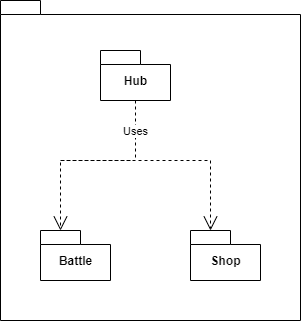

The diagram above was exported from draw.io. Its source (the exported page's mxGraphModel, read from the mxfile embedded in the PNG):
<mxGraphModel dx="640" dy="482" grid="1" gridSize="10" guides="1" tooltips="1" connect="1" arrows="1" fold="1" page="1" pageScale="1" pageWidth="1400" pageHeight="850" math="0" shadow="0">
  <root>
    <mxCell id="0" />
    <mxCell id="1" parent="0" />
    <mxCell id="ipVcBjxH-7rnfEjvf8Y6-6" value="" style="shape=folder;fontStyle=1;spacingTop=10;tabWidth=40;tabHeight=14;tabPosition=left;html=1;" vertex="1" parent="1">
      <mxGeometry x="130" y="60" width="300" height="320" as="geometry" />
    </mxCell>
    <mxCell id="ipVcBjxH-7rnfEjvf8Y6-7" value="Hub" style="shape=folder;fontStyle=1;spacingTop=10;tabWidth=40;tabHeight=14;tabPosition=left;html=1;" vertex="1" parent="1">
      <mxGeometry x="230" y="110" width="70" height="50" as="geometry" />
    </mxCell>
    <mxCell id="ipVcBjxH-7rnfEjvf8Y6-8" value="Battle" style="shape=folder;fontStyle=1;spacingTop=10;tabWidth=40;tabHeight=14;tabPosition=left;html=1;" vertex="1" parent="1">
      <mxGeometry x="170" y="290" width="70" height="50" as="geometry" />
    </mxCell>
    <mxCell id="ipVcBjxH-7rnfEjvf8Y6-10" value="Shop" style="shape=folder;fontStyle=1;spacingTop=10;tabWidth=40;tabHeight=14;tabPosition=left;html=1;" vertex="1" parent="1">
      <mxGeometry x="320" y="290" width="70" height="50" as="geometry" />
    </mxCell>
    <mxCell id="ipVcBjxH-7rnfEjvf8Y6-11" value="Uses" style="edgeStyle=none;html=1;endArrow=none;endSize=12;dashed=1;verticalAlign=bottom;exitX=0.5;exitY=1;exitDx=0;exitDy=0;exitPerimeter=0;endFill=0;" edge="1" parent="1" source="ipVcBjxH-7rnfEjvf8Y6-7">
      <mxGeometry x="0.3333" width="160" relative="1" as="geometry">
        <mxPoint x="210" y="210" as="sourcePoint" />
        <mxPoint x="265" y="220" as="targetPoint" />
        <mxPoint as="offset" />
      </mxGeometry>
    </mxCell>
    <mxCell id="ipVcBjxH-7rnfEjvf8Y6-12" value="" style="edgeStyle=none;html=1;endArrow=open;endSize=12;dashed=1;verticalAlign=bottom;entryX=0;entryY=0;entryDx=20;entryDy=0;entryPerimeter=0;rounded=0;" edge="1" parent="1" target="ipVcBjxH-7rnfEjvf8Y6-8">
      <mxGeometry width="160" relative="1" as="geometry">
        <mxPoint x="260" y="220" as="sourcePoint" />
        <mxPoint x="300" y="210" as="targetPoint" />
        <Array as="points">
          <mxPoint x="190" y="220" />
        </Array>
      </mxGeometry>
    </mxCell>
    <mxCell id="ipVcBjxH-7rnfEjvf8Y6-13" value="" style="edgeStyle=none;html=1;endArrow=open;endSize=12;dashed=1;verticalAlign=bottom;entryX=0;entryY=0;entryDx=20;entryDy=0;entryPerimeter=0;rounded=0;" edge="1" parent="1">
      <mxGeometry width="160" relative="1" as="geometry">
        <mxPoint x="190" y="220" as="sourcePoint" />
        <mxPoint x="340" y="289.9999999999999" as="targetPoint" />
        <Array as="points">
          <mxPoint x="340" y="220" />
        </Array>
      </mxGeometry>
    </mxCell>
  </root>
</mxGraphModel>